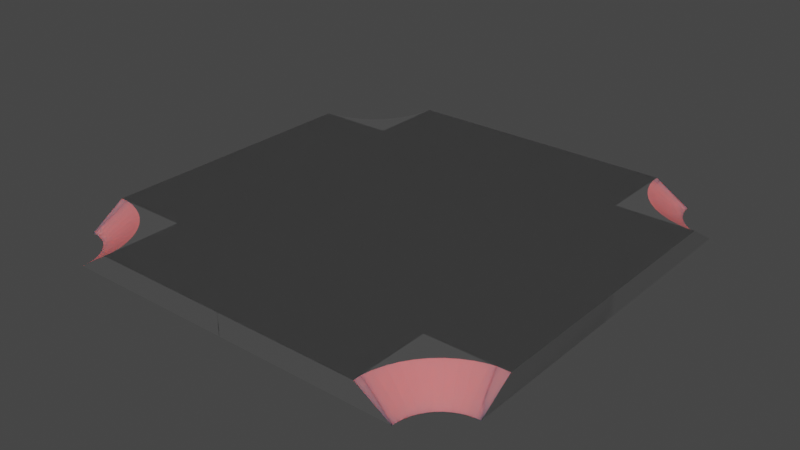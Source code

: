 # Source: untitled.blend  (saved by Blender 2.92.15; exported with 4.5.12 LTS)
import bpy
from mathutils import Matrix  # noqa: F401  (used for matrix-valued properties, if any)

bpy.ops.wm.read_factory_settings(use_empty=True)
scene = bpy.context.scene
scene.name = 'Scene'

# ---- collections
col_collection = bpy.data.collections.new('Collection'); scene.collection.children.link(col_collection)

# ---- materials (node trees are filled in below, after node groups)
mat_material = bpy.data.materials.new('Material')
mat_material.alpha_threshold = 0.0
mat_material.use_transparent_shadow = False
mat_material.line_color = (0.0, 0.0, 0.0, 1.0)
mat_material_001 = bpy.data.materials.new('Material.001')
mat_material_001.use_transparent_shadow = False

# ---- material node trees
mat_material.use_nodes = True; mat_material.node_tree.nodes.clear()
_N = mat_material.node_tree.nodes; _L = mat_material.node_tree.links
n0 = _N.new('ShaderNodeOutputMaterial'); n0.name = 'Material Output'; n0.location = (300, 300)
n1 = _N.new('ShaderNodeBsdfPrincipled'); n1.name = 'Principled BSDF'; n1.location = (10, 300)
n1.distribution = 'GGX'
n1.subsurface_method = 'BURLEY'
n1.inputs[0].default_value = (0.08714, 0.08714, 0.08714, 1.0)
n1.inputs[2].default_value = 0.4
n1.inputs[3].default_value = 1.45
n1.inputs[27].default_value = (0.0, 0.0, 0.0, 1.0)
n1.inputs[28].default_value = 1.0
_L.new(n1.outputs[0], n0.inputs[0])
n0.is_active_output = True
mat_material_001.use_nodes = True; mat_material_001.node_tree.nodes.clear()
_N = mat_material_001.node_tree.nodes; _L = mat_material_001.node_tree.links
n0 = _N.new('ShaderNodeBsdfPrincipled'); n0.name = 'Principled BSDF'; n0.location = (80, 300)
n0.distribution = 'GGX'
n0.subsurface_method = 'BURLEY'
n0.inputs[0].default_value = (0.8, 0.172, 0.179, 1.0)
n0.inputs[3].default_value = 1.45
n0.inputs[8].default_value = 1.0
n0.inputs[10].default_value = 0.215
n0.inputs[27].default_value = (0.0, 0.0, 0.0, 1.0)
n0.inputs[28].default_value = 1.0
n1 = _N.new('ShaderNodeOutputMaterial'); n1.name = 'Material Output'; n1.location = (370, 300)
_L.new(n0.outputs[0], n1.inputs[0])
n1.is_active_output = True

# ---- world
world_world = bpy.data.worlds.new('World'); scene.world = world_world
world_world.use_nodes = True; world_world.node_tree.nodes.clear()
_N = world_world.node_tree.nodes; _L = world_world.node_tree.links
n0 = _N.new('ShaderNodeOutputWorld'); n0.name = 'World Output'; n0.location = (300, 300)
n1 = _N.new('ShaderNodeBackground'); n1.name = 'Background'; n1.location = (10, 300)
n1.inputs[0].default_value = (0.05088, 0.05088, 0.05088, 1.0)
_L.new(n1.outputs[0], n0.inputs[0])
n0.is_active_output = True
world_world.color = (0.05088, 0.05088, 0.05088)
world_world.use_sun_shadow = False
world_world.sun_shadow_jitter_overblur = 0.0

# ---- meshes
me_cube = bpy.data.meshes.new('Cube')
me_cube.from_pydata([(0.8, -1.0, -2.533e-08), (0.64, -1.0, 0.1), (-0.8, -1.0, -2.533e-08), (-0.64, -1.0, 0.1), (0.8017, -0.9739, -2.533e-08), (0.6399, -0.967, 0.1), (-0.7846, -0.7651, -2.533e-08), (-0.6228, -0.7719, 0.1), (0.8068, -0.9482, -2.533e-08), (0.6496, -0.9183, 0.1), (-0.7387, -0.5341, -2.533e-08), (-0.5814, -0.5641, 0.1), (0.8152, -0.9235, -2.533e-08), (0.6656, -0.8712, 0.1), (-0.663, -0.3112, -2.533e-08), (-0.5133, -0.3634, 0.1), (0.8268, -0.9, -2.533e-08), (0.6876, -0.8266, 0.1), (-0.5588, -0.1, -2.533e-08), (-0.4196, -0.1734, 0.1), (0.8413, -0.8782, -2.533e-08), (0.7152, -0.7853, 0.1), (-0.428, 0.09577, -2.533e-08), (-0.3019, 0.002843, 0.1), (0.8586, -0.8586, -2.533e-08), (0.7479, -0.7479, 0.1), (-0.2728, 0.2728, -2.533e-08), (-0.1622, 0.1622, 0.1), (0.8782, -0.8413, -2.533e-08), (0.7853, -0.7152, 0.1), (-0.09577, 0.428, -2.533e-08), (-0.002842, 0.3019, 0.1), (0.9, -0.8268, -2.533e-08), (0.8266, -0.6876, 0.1), (0.1, 0.5588, -2.533e-08), (0.1734, 0.4196, 0.1), (0.9235, -0.8152, -2.533e-08), (0.8712, -0.6656, 0.1), (0.3112, 0.663, -2.533e-08), (0.3634, 0.5133, 0.1), (0.9482, -0.8068, -2.533e-08), (0.9183, -0.6496, 0.1), (0.5341, 0.7387, -2.533e-08), (0.5641, 0.5814, 0.1), (0.9739, -0.8017, -2.533e-08), (0.967, -0.6399, 0.1), (0.7651, 0.7846, -2.533e-08), (0.7719, 0.6228, 0.1), (1.0, -0.8, -2.533e-08), (1.0, -0.64, 0.1), (1.0, 0.8, -2.533e-08), (1.0, 0.64, 0.1)], [], [(1, 3, 2, 0), (3, 7, 6, 2), (7, 11, 10, 6), (1, 5, 7, 3), (2, 6, 4, 0), (0, 4, 5, 1), (11, 15, 14, 10), (5, 9, 11, 7), (6, 10, 8, 4), (4, 8, 9, 5), (14, 18, 16, 12), (9, 13, 15, 11), (10, 14, 12, 8), (8, 12, 13, 9), (19, 23, 22, 18), (12, 16, 17, 13), (15, 19, 18, 14), (13, 17, 19, 15), (21, 25, 27, 23), (17, 21, 23, 19), (18, 22, 20, 16), (16, 20, 21, 17), (26, 30, 28, 24), (22, 26, 24, 20), (20, 24, 25, 21), (23, 27, 26, 22), (31, 35, 34, 30), (24, 28, 29, 25), (27, 31, 30, 26), (25, 29, 31, 27), (34, 38, 36, 32), (29, 33, 35, 31), (30, 34, 32, 28), (28, 32, 33, 29), (36, 40, 41, 37), (32, 36, 37, 33), (35, 39, 38, 34), (33, 37, 39, 35), (43, 47, 46, 42), (39, 43, 42, 38), (37, 41, 43, 39), (38, 42, 40, 36), (46, 50, 48, 44), (41, 45, 47, 43), (42, 46, 44, 40), (40, 44, 45, 41), (51, 49, 48, 50), (44, 48, 49, 45), (47, 51, 50, 46), (45, 49, 51, 47)])
me_cube.polygons.foreach_set('material_index', [0, 1, 1, 0, 0, 1, 1, 0, 0, 1, 0, 0, 0, 1, 1, 1, 1, 0, 0, 0, 0, 1, 0, 0, 1, 1, 1, 1, 1, 0, 0, 0, 0, 1, 1, 1, 1, 0, 1, 1, 0, 0, 0, 0, 0, 1, 0, 1, 1, 0])
_uv = me_cube.uv_layers.new(name='UVMap')
_uv.uv.foreach_set('vector', [0.375, 0.5, 0.375, 0.25, 0.875, 0.5, 0.625, 0.5, 0.375, 0.25, 0.375, 0.25, 0.625, 0.25, 0.625, 0.25, 0.375, 0.25, 0.375, 0.25, 0.625, 0.25, 0.625, 0.25, 0.375, 0.5, 0.375, 0.5, 0.125, 0.5, 0.125, 0.5, 0.875, 0.5, 0.875, 0.5, 0.625, 0.5, 0.625, 0.5, 0.625, 0.5, 0.625, 0.5, 0.375, 0.5, 0.375, 0.5, 0.375, 0.25, 0.375, 0.25, 0.625, 0.25, 0.625, 0.25, 0.375, 0.5, 0.375, 0.5, 0.125, 0.5, 0.125, 0.5, 0.875, 0.5, 0.875, 0.5, 0.625, 0.5, 0.625, 0.5, 0.625, 0.5, 0.625, 0.5, 0.375, 0.5, 0.375, 0.5, 0.875, 0.5, 0.875, 0.5, 0.625, 0.5, 0.625, 0.5, 0.375, 0.5, 0.375, 0.5, 0.125, 0.5, 0.125, 0.5, 0.875, 0.5, 0.875, 0.5, 0.625, 0.5, 0.625, 0.5, 0.625, 0.5, 0.625, 0.5, 0.375, 0.5, 0.375, 0.5, 0.375, 0.25, 0.375, 0.25, 0.625, 0.25, 0.625, 0.25, 0.625, 0.5, 0.625, 0.5, 0.375, 0.5, 0.375, 0.5, 0.375, 0.25, 0.375, 0.25, 0.625, 0.25, 0.625, 0.25, 0.375, 0.5, 0.375, 0.5, 0.125, 0.5, 0.125, 0.5, 0.375, 0.5, 0.375, 0.5, 0.125, 0.5, 0.125, 0.5, 0.375, 0.5, 0.375, 0.5, 0.125, 0.5, 0.125, 0.5, 0.875, 0.5, 0.875, 0.5, 0.625, 0.5, 0.625, 0.5, 0.625, 0.5, 0.625, 0.5, 0.375, 0.5, 0.375, 0.5, 0.875, 0.5, 0.875, 0.5, 0.625, 0.5, 0.625, 0.5, 0.875, 0.5, 0.875, 0.5, 0.625, 0.5, 0.625, 0.5, 0.625, 0.5, 0.625, 0.5, 0.375, 0.5, 0.375, 0.5, 0.375, 0.25, 0.375, 0.25, 0.625, 0.25, 0.625, 0.25, 0.375, 0.25, 0.375, 0.25, 0.625, 0.25, 0.625, 0.25, 0.625, 0.5, 0.625, 0.5, 0.375, 0.5, 0.375, 0.5, 0.375, 0.25, 0.375, 0.25, 0.625, 0.25, 0.625, 0.25, 0.375, 0.5, 0.375, 0.5, 0.125, 0.5, 0.125, 0.5, 0.875, 0.5, 0.875, 0.5, 0.625, 0.5, 0.625, 0.5, 0.375, 0.5, 0.375, 0.5, 0.125, 0.5, 0.125, 0.5, 0.875, 0.5, 0.875, 0.5, 0.625, 0.5, 0.625, 0.5, 0.625, 0.5, 0.625, 0.5, 0.375, 0.5, 0.375, 0.5, 0.625, 0.5, 0.625, 0.5, 0.375, 0.5, 0.375, 0.5, 0.625, 0.5, 0.625, 0.5, 0.375, 0.5, 0.375, 0.5, 0.375, 0.25, 0.375, 0.25, 0.625, 0.25, 0.625, 0.25, 0.375, 0.5, 0.375, 0.5, 0.125, 0.5, 0.125, 0.5, 0.375, 0.25, 0.375, 0.25, 0.625, 0.25, 0.625, 0.25, 0.375, 0.25, 0.375, 0.25, 0.625, 0.25, 0.625, 0.25, 0.375, 0.5, 0.375, 0.5, 0.125, 0.5, 0.125, 0.5, 0.875, 0.5, 0.875, 0.5, 0.625, 0.5, 0.625, 0.5, 0.875, 0.5, 0.875, 0.5, 0.625, 0.5, 0.625, 0.5, 0.375, 0.5, 0.375, 0.5, 0.125, 0.5, 0.125, 0.5, 0.875, 0.5, 0.875, 0.5, 0.625, 0.5, 0.625, 0.5, 0.625, 0.5, 0.625, 0.5, 0.375, 0.5, 0.375, 0.5, 0.375, 0.25, 0.375, 0.5, 0.625, 0.5, 0.625, 0.25, 0.625, 0.5, 0.625, 0.5, 0.375, 0.5, 0.375, 0.5, 0.375, 0.25, 0.375, 0.25, 0.625, 0.25, 0.625, 0.25, 0.375, 0.5, 0.375, 0.5, 0.125, 0.5, 0.125, 0.5])
me_cube.materials.append(mat_material)
me_cube.materials.append(mat_material_001)
me_cube.use_remesh_preserve_volume = False
me_cube.use_remesh_preserve_attributes = False
me_cube.use_mirror_vertex_groups = False
me_cube.update()
me_cube_001 = bpy.data.meshes.new('Cube.001')
me_cube_001.from_pydata([(0.8, -1.0, -2.533e-08), (0.64, -1.0, 0.1), (-0.8, -1.0, -2.533e-08), (-0.64, -1.0, 0.1), (-0.8, 1.0, -2.533e-08), (0.8, 1.0, -2.533e-08), (-0.64, 1.0, 0.1), (0.64, 1.0, 0.1)], [], [(1, 3, 2, 0), (2, 3, 6, 4), (1, 0, 5, 7), (0, 2, 4, 5), (3, 1, 7, 6), (7, 5, 4, 6)])
me_cube_001.polygons.foreach_set('material_index', [0, 1, 1, 0, 0, 0])
_uv = me_cube_001.uv_layers.new(name='UVMap')
_uv.uv.foreach_set('vector', [0.375, 0.5, 0.375, 0.25, 0.875, 0.5, 0.625, 0.5, 6.258e-07, 0.0, 0.09434, 5.96e-08, 0.09434, 1.0, 0.0, 1.0, 0.09434, 0.0, 0.1887, 5.96e-08, 0.1887, 1.0, 0.09434, 1.0, 0.625, 0.5, 0.875, 0.5, 0.875, 0.5, 0.625, 0.5, 0.375, 0.25, 0.375, 0.5, 0.375, 0.5, 0.375, 0.25, 0.375, 0.5, 0.625, 0.5, 0.875, 0.5, 0.375, 0.25])
me_cube_001.materials.append(mat_material)
me_cube_001.materials.append(mat_material_001)
me_cube_001.use_remesh_preserve_volume = False
me_cube_001.use_remesh_preserve_attributes = False
me_cube_001.use_mirror_vertex_groups = False
me_cube_001.update()
me_cube_002 = bpy.data.meshes.new('Cube.002')
me_cube_002.from_pydata([(-1.0, -0.8, -2.533e-08), (-1.0, -0.6394, 0.1), (-1.0, 0.8, -2.533e-08), (-1.0, 0.6406, 0.1), (1.0, 0.8, -2.533e-08), (1.0, -0.8, -2.533e-08), (1.0, 0.6356, 0.1), (1.0, -0.6444, 0.1), (0.8, -1.0, -2.533e-08), (0.64, -1.0, 0.1), (-0.8, -1.0, -2.533e-08), (-0.64, -1.0, 0.1), (-0.8, 1.0, -2.533e-08), (0.8, 1.0, -2.533e-08), (-0.64, 1.0, 0.1), (0.64, 1.0, 0.1), (0.8, 0.8, -2.533e-08), (-0.8, 0.8, -2.533e-08), (-0.64, 0.6406, 0.1), (0.64, 0.6356, 0.1), (-0.64, -0.6394, 0.1), (0.64, -0.6444, 0.1), (-0.8, -0.8, -2.533e-08), (0.8, -0.8, -2.533e-08), (-0.8, 0.64, -2.533e-08), (-0.64, -0.4039, 0.1), (0.64, 0.4301, 0.1), (0.8, -0.64, -2.533e-08)], [], [(1, 3, 2, 0), (16, 19, 6, 4), (3, 18, 17, 2), (21, 23, 5, 7), (0, 22, 20, 1), (27, 16, 4, 5, 23), (24, 22, 0, 2, 17), (24, 27, 23, 22), (27, 24, 17, 16), (6, 19, 26, 21, 7), (1, 20, 25, 18, 3), (18, 25, 26, 19), (26, 25, 20, 21), (5, 4, 6, 7), (9, 11, 10, 8), (17, 18, 14, 12), (11, 20, 22, 10), (19, 16, 13, 15), (8, 23, 21, 9), (16, 17, 12, 13), (22, 23, 8, 10), (18, 19, 15, 14), (21, 20, 11, 9), (13, 12, 14, 15)])
me_cube_002.polygons.foreach_set('material_index', [0, 1, 1, 1, 1, 0, 0, 0, 0, 0, 0, 0, 0, 0, 0, 1, 1, 1, 1, 0, 0, 0, 0, 0])
_uv = me_cube_002.uv_layers.new(name='UVMap')
_uv.uv.foreach_set('vector', [0.375, 0.5, 0.375, 0.25, 0.875, 0.5, 0.625, 0.5, 0.875, 0.5, 0.375, 0.25, 0.375, 0.25, 0.875, 0.5, 0.375, 0.25, 0.375, 0.25, 0.875, 0.5, 0.875, 0.5, 0.375, 0.5, 0.625, 0.5, 0.625, 0.5, 0.375, 0.5, 0.625, 0.5, 0.625, 0.5, 0.375, 0.5, 0.375, 0.5, 0.65, 0.5, 0.875, 0.5, 0.875, 0.5, 0.625, 0.5, 0.625, 0.5, 0.85, 0.5, 0.625, 0.5, 0.625, 0.5, 0.875, 0.5, 0.875, 0.5, 0.85, 0.5, 0.65, 0.5, 0.625, 0.5, 0.625, 0.5, 0.65, 0.5, 0.85, 0.5, 0.875, 0.5, 0.875, 0.5, 0.375, 0.25, 0.375, 0.25, 0.375, 0.275, 0.375, 0.5, 0.375, 0.5, 0.375, 0.5, 0.375, 0.5, 0.375, 0.475, 0.375, 0.25, 0.375, 0.25, 0.375, 0.25, 0.375, 0.475, 0.375, 0.275, 0.375, 0.25, 0.375, 0.275, 0.375, 0.475, 0.375, 0.5, 0.375, 0.5, 0.625, 0.5, 0.875, 0.5, 0.375, 0.25, 0.375, 0.5, 0.375, 0.5, 0.375, 0.25, 0.875, 0.5, 0.625, 0.5, 0.875, 0.5, 0.375, 0.25, 0.375, 0.25, 0.875, 0.5, 0.375, 0.25, 0.375, 0.25, 0.875, 0.5, 0.875, 0.5, 0.375, 0.5, 0.625, 0.5, 0.625, 0.5, 0.375, 0.5, 0.625, 0.5, 0.625, 0.5, 0.375, 0.5, 0.375, 0.5, 0.625, 0.5, 0.875, 0.5, 0.875, 0.5, 0.625, 0.5, 0.875, 0.5, 0.625, 0.5, 0.625, 0.5, 0.875, 0.5, 0.375, 0.25, 0.375, 0.5, 0.375, 0.5, 0.375, 0.25, 0.375, 0.5, 0.375, 0.25, 0.375, 0.25, 0.375, 0.5, 0.625, 0.5, 0.875, 0.5, 0.375, 0.25, 0.375, 0.5])
me_cube_002.materials.append(mat_material)
me_cube_002.materials.append(mat_material_001)
me_cube_002.use_remesh_preserve_volume = False
me_cube_002.use_remesh_preserve_attributes = False
me_cube_002.use_mirror_vertex_groups = False
me_cube_002.update()
me_cube_003 = bpy.data.meshes.new('Cube.003')
me_cube_003.from_pydata([(-0.8, 1.0, -2.533e-08), (-0.64, 1.0, 0.1), (0.8, 1.0, -2.533e-08), (0.64, 1.0, 0.1), (-0.8017, 0.9739, -2.533e-08), (-0.6468, 0.9567, 0.1), (0.7846, 0.7651, -2.533e-08), (0.6104, 0.7533, 0.1), (-0.8068, 0.9482, -2.533e-08), (-0.656, 0.9105, 0.1), (0.7387, 0.5341, -2.533e-08), (0.57, 0.5501, 0.1), (-0.8152, 0.9235, -2.533e-08), (-0.6711, 0.8659, 0.1), (0.663, 0.3112, -2.533e-08), (0.5034, 0.3539, 0.1), (-0.8268, 0.9, -2.533e-08), (-0.6919, 0.8237, 0.1), (0.5588, 0.1, -2.533e-08), (0.4118, 0.168, 0.1), (-0.8413, 0.8782, -2.533e-08), (-0.7181, 0.7845, 0.1), (0.428, -0.09577, -2.533e-08), (0.2967, -0.004257, 0.1), (-0.8586, 0.8586, -2.533e-08), (-0.7491, 0.7491, 0.1), (0.2728, -0.2728, -2.533e-08), (0.16, -0.16, 0.1), (-0.8782, 0.8413, -2.533e-08), (-0.7845, 0.7181, 0.1), (0.09577, -0.428, -2.533e-08), (0.004256, -0.2967, 0.1), (-0.9, 0.8268, -2.533e-08), (-0.8237, 0.6919, 0.1), (-0.1, -0.5588, -2.533e-08), (-0.168, -0.4118, 0.1), (-0.9235, 0.8152, -2.533e-08), (-0.8659, 0.6711, 0.1), (-0.3112, -0.663, -2.533e-08), (-0.3539, -0.5034, 0.1), (-0.9482, 0.8068, -2.533e-08), (-0.9105, 0.656, 0.1), (-0.5341, -0.7387, -2.533e-08), (-0.5501, -0.57, 0.1), (-0.9739, 0.8017, -2.533e-08), (-0.9567, 0.6468, 0.1), (-0.7651, -0.7846, -2.533e-08), (-0.7533, -0.6104, 0.1), (-1.0, 0.8, -2.533e-08), (-1.0, 0.64, 0.1), (-1.0, -0.8, -2.533e-08), (-1.0, -0.64, 0.1)], [], [(1, 3, 2, 0), (3, 7, 6, 2), (7, 11, 10, 6), (1, 5, 7, 3), (2, 6, 4, 0), (0, 4, 5, 1), (11, 15, 14, 10), (5, 9, 11, 7), (6, 10, 8, 4), (4, 8, 9, 5), (14, 18, 16, 12), (9, 13, 15, 11), (10, 14, 12, 8), (8, 12, 13, 9), (19, 23, 22, 18), (12, 16, 17, 13), (15, 19, 18, 14), (13, 17, 19, 15), (21, 25, 27, 23), (17, 21, 23, 19), (18, 22, 20, 16), (16, 20, 21, 17), (26, 30, 28, 24), (22, 26, 24, 20), (20, 24, 25, 21), (23, 27, 26, 22), (31, 35, 34, 30), (24, 28, 29, 25), (27, 31, 30, 26), (25, 29, 31, 27), (34, 38, 36, 32), (29, 33, 35, 31), (30, 34, 32, 28), (28, 32, 33, 29), (36, 40, 41, 37), (32, 36, 37, 33), (35, 39, 38, 34), (33, 37, 39, 35), (43, 47, 46, 42), (39, 43, 42, 38), (37, 41, 43, 39), (38, 42, 40, 36), (46, 50, 48, 44), (41, 45, 47, 43), (42, 46, 44, 40), (40, 44, 45, 41), (51, 49, 48, 50), (44, 48, 49, 45), (47, 51, 50, 46), (45, 49, 51, 47)])
me_cube_003.polygons.foreach_set('material_index', [0, 1, 1, 0, 0, 1, 1, 0, 0, 1, 0, 0, 0, 1, 1, 1, 1, 0, 0, 0, 0, 1, 0, 0, 1, 1, 1, 1, 1, 0, 0, 0, 0, 1, 1, 1, 1, 0, 1, 1, 0, 0, 0, 0, 0, 1, 0, 1, 1, 0])
_uv = me_cube_003.uv_layers.new(name='UVMap')
_uv.uv.foreach_set('vector', [0.375, 0.5, 0.375, 0.25, 0.875, 0.5, 0.625, 0.5, 0.375, 0.25, 0.375, 0.25, 0.625, 0.25, 0.625, 0.25, 0.375, 0.25, 0.375, 0.25, 0.625, 0.25, 0.625, 0.25, 0.375, 0.5, 0.375, 0.5, 0.125, 0.5, 0.125, 0.5, 0.875, 0.5, 0.875, 0.5, 0.625, 0.5, 0.625, 0.5, 0.625, 0.5, 0.625, 0.5, 0.375, 0.5, 0.375, 0.5, 0.375, 0.25, 0.375, 0.25, 0.625, 0.25, 0.625, 0.25, 0.375, 0.5, 0.375, 0.5, 0.125, 0.5, 0.125, 0.5, 0.875, 0.5, 0.875, 0.5, 0.625, 0.5, 0.625, 0.5, 0.625, 0.5, 0.625, 0.5, 0.375, 0.5, 0.375, 0.5, 0.875, 0.5, 0.875, 0.5, 0.625, 0.5, 0.625, 0.5, 0.375, 0.5, 0.375, 0.5, 0.125, 0.5, 0.125, 0.5, 0.875, 0.5, 0.875, 0.5, 0.625, 0.5, 0.625, 0.5, 0.625, 0.5, 0.625, 0.5, 0.375, 0.5, 0.375, 0.5, 0.375, 0.25, 0.375, 0.25, 0.625, 0.25, 0.625, 0.25, 0.625, 0.5, 0.625, 0.5, 0.375, 0.5, 0.375, 0.5, 0.375, 0.25, 0.375, 0.25, 0.625, 0.25, 0.625, 0.25, 0.375, 0.5, 0.375, 0.5, 0.125, 0.5, 0.125, 0.5, 0.375, 0.5, 0.375, 0.5, 0.125, 0.5, 0.125, 0.5, 0.375, 0.5, 0.375, 0.5, 0.125, 0.5, 0.125, 0.5, 0.875, 0.5, 0.875, 0.5, 0.625, 0.5, 0.625, 0.5, 0.625, 0.5, 0.625, 0.5, 0.375, 0.5, 0.375, 0.5, 0.875, 0.5, 0.875, 0.5, 0.625, 0.5, 0.625, 0.5, 0.875, 0.5, 0.875, 0.5, 0.625, 0.5, 0.625, 0.5, 0.625, 0.5, 0.625, 0.5, 0.375, 0.5, 0.375, 0.5, 0.375, 0.25, 0.375, 0.25, 0.625, 0.25, 0.625, 0.25, 0.375, 0.25, 0.375, 0.25, 0.625, 0.25, 0.625, 0.25, 0.625, 0.5, 0.625, 0.5, 0.375, 0.5, 0.375, 0.5, 0.375, 0.25, 0.375, 0.25, 0.625, 0.25, 0.625, 0.25, 0.375, 0.5, 0.375, 0.5, 0.125, 0.5, 0.125, 0.5, 0.875, 0.5, 0.875, 0.5, 0.625, 0.5, 0.625, 0.5, 0.375, 0.5, 0.375, 0.5, 0.125, 0.5, 0.125, 0.5, 0.875, 0.5, 0.875, 0.5, 0.625, 0.5, 0.625, 0.5, 0.625, 0.5, 0.625, 0.5, 0.375, 0.5, 0.375, 0.5, 0.625, 0.5, 0.625, 0.5, 0.375, 0.5, 0.375, 0.5, 0.625, 0.5, 0.625, 0.5, 0.375, 0.5, 0.375, 0.5, 0.375, 0.25, 0.375, 0.25, 0.625, 0.25, 0.625, 0.25, 0.375, 0.5, 0.375, 0.5, 0.125, 0.5, 0.125, 0.5, 0.375, 0.25, 0.375, 0.25, 0.625, 0.25, 0.625, 0.25, 0.375, 0.25, 0.375, 0.25, 0.625, 0.25, 0.625, 0.25, 0.375, 0.5, 0.375, 0.5, 0.125, 0.5, 0.125, 0.5, 0.875, 0.5, 0.875, 0.5, 0.625, 0.5, 0.625, 0.5, 0.875, 0.5, 0.875, 0.5, 0.625, 0.5, 0.625, 0.5, 0.375, 0.5, 0.375, 0.5, 0.125, 0.5, 0.125, 0.5, 0.875, 0.5, 0.875, 0.5, 0.625, 0.5, 0.625, 0.5, 0.625, 0.5, 0.625, 0.5, 0.375, 0.5, 0.375, 0.5, 0.375, 0.25, 0.375, 0.5, 0.625, 0.5, 0.625, 0.25, 0.625, 0.5, 0.625, 0.5, 0.375, 0.5, 0.375, 0.5, 0.375, 0.25, 0.375, 0.25, 0.625, 0.25, 0.625, 0.25, 0.375, 0.5, 0.375, 0.5, 0.125, 0.5, 0.125, 0.5])
me_cube_003.materials.append(mat_material)
me_cube_003.materials.append(mat_material_001)
me_cube_003.use_remesh_preserve_volume = False
me_cube_003.use_remesh_preserve_attributes = False
me_cube_003.use_mirror_vertex_groups = False
me_cube_003.update()
me_cube_004 = bpy.data.meshes.new('Cube.004')
me_cube_004.from_pydata([(1.0, 0.8, -2.533e-08), (1.0, 0.64, 0.1), (1.0, -0.8, -2.533e-08), (1.0, -0.64, 0.1), (0.9739, 0.8017, -2.533e-08), (0.967, 0.6399, 0.1), (0.7651, -0.7846, -2.533e-08), (0.7719, -0.6228, 0.1), (0.9482, 0.8068, -2.533e-08), (0.9183, 0.6496, 0.1), (0.5341, -0.7387, -2.533e-08), (0.5641, -0.5814, 0.1), (0.9235, 0.8152, -2.533e-08), (0.8712, 0.6656, 0.1), (0.3112, -0.663, -2.533e-08), (0.3634, -0.5133, 0.1), (0.9, 0.8268, -2.533e-08), (0.8266, 0.6876, 0.1), (0.1, -0.5588, -2.533e-08), (0.1734, -0.4196, 0.1), (0.8782, 0.8413, -2.533e-08), (0.7853, 0.7152, 0.1), (-0.09577, -0.428, -2.533e-08), (-0.002843, -0.3019, 0.1), (0.8586, 0.8586, -2.533e-08), (0.7479, 0.7479, 0.1), (-0.2728, -0.2728, -2.533e-08), (-0.1622, -0.1622, 0.1), (0.8413, 0.8782, -2.533e-08), (0.7152, 0.7853, 0.1), (-0.428, -0.09577, -2.533e-08), (-0.3019, -0.002842, 0.1), (0.8268, 0.9, -2.533e-08), (0.6876, 0.8266, 0.1), (-0.5588, 0.1, -2.533e-08), (-0.4196, 0.1734, 0.1), (0.8152, 0.9235, -2.533e-08), (0.6656, 0.8712, 0.1), (-0.663, 0.3112, -2.533e-08), (-0.5133, 0.3634, 0.1), (0.8068, 0.9482, -2.533e-08), (0.6496, 0.9183, 0.1), (-0.7387, 0.5341, -2.533e-08), (-0.5814, 0.5641, 0.1), (0.8017, 0.9739, -2.533e-08), (0.6399, 0.967, 0.1), (-0.7846, 0.7651, -2.533e-08), (-0.6228, 0.7719, 0.1), (0.8, 1.0, -2.533e-08), (0.64, 1.0, 0.1), (-0.8, 1.0, -2.533e-08), (-0.64, 1.0, 0.1)], [], [(1, 3, 2, 0), (3, 7, 6, 2), (7, 11, 10, 6), (1, 5, 7, 3), (2, 6, 4, 0), (0, 4, 5, 1), (11, 15, 14, 10), (5, 9, 11, 7), (6, 10, 8, 4), (4, 8, 9, 5), (14, 18, 16, 12), (9, 13, 15, 11), (10, 14, 12, 8), (8, 12, 13, 9), (19, 23, 22, 18), (12, 16, 17, 13), (15, 19, 18, 14), (13, 17, 19, 15), (21, 25, 27, 23), (17, 21, 23, 19), (18, 22, 20, 16), (16, 20, 21, 17), (26, 30, 28, 24), (22, 26, 24, 20), (20, 24, 25, 21), (23, 27, 26, 22), (31, 35, 34, 30), (24, 28, 29, 25), (27, 31, 30, 26), (25, 29, 31, 27), (34, 38, 36, 32), (29, 33, 35, 31), (30, 34, 32, 28), (28, 32, 33, 29), (36, 40, 41, 37), (32, 36, 37, 33), (35, 39, 38, 34), (33, 37, 39, 35), (43, 47, 46, 42), (39, 43, 42, 38), (37, 41, 43, 39), (38, 42, 40, 36), (46, 50, 48, 44), (41, 45, 47, 43), (42, 46, 44, 40), (40, 44, 45, 41), (51, 49, 48, 50), (44, 48, 49, 45), (47, 51, 50, 46), (45, 49, 51, 47)])
me_cube_004.polygons.foreach_set('material_index', [0, 1, 1, 0, 0, 1, 1, 0, 0, 1, 0, 0, 0, 1, 1, 1, 1, 0, 0, 0, 0, 1, 0, 0, 1, 1, 1, 1, 1, 0, 0, 0, 0, 1, 1, 1, 1, 0, 1, 1, 0, 0, 0, 0, 0, 1, 0, 1, 1, 0])
_uv = me_cube_004.uv_layers.new(name='UVMap')
_uv.uv.foreach_set('vector', [0.8, 0.5278, 0.08889, 0.5278, 5.96e-08, 0.4722, 0.8889, 0.4722, 1.0, 0.08889, 0.8733, 0.09845, 0.8695, 0.008555, 1.0, 5.96e-08, 0.8733, 0.09845, 0.7578, 0.1214, 0.7412, 0.03407, 0.8695, 0.008555, 1.0, 0.8, 0.9817, 0.7999, 0.8733, 0.09845, 1.0, 0.08889, 1.0, 5.96e-08, 0.8695, 0.008555, 0.9855, 0.8898, 1.0, 0.8889, 1.0, 0.8889, 0.9855, 0.8898, 0.9817, 0.7999, 1.0, 0.8, 0.7578, 0.1214, 0.6463, 0.1593, 0.6173, 0.07612, 0.7412, 0.03407, 0.9817, 0.7999, 0.9546, 0.8053, 0.7578, 0.1214, 0.8733, 0.09845, 0.8695, 0.008555, 0.7412, 0.03407, 0.9712, 0.8927, 0.9855, 0.8898, 0.9855, 0.8898, 0.9712, 0.8927, 0.9546, 0.8053, 0.9817, 0.7999, 0.6173, 0.07612, 0.5, 0.134, 0.9444, 0.9038, 0.9575, 0.8973, 0.9546, 0.8053, 0.9285, 0.8142, 0.6463, 0.1593, 0.7578, 0.1214, 0.7412, 0.03407, 0.6173, 0.07612, 0.9575, 0.8973, 0.9712, 0.8927, 0.9712, 0.8927, 0.9575, 0.8973, 0.9285, 0.8142, 0.9546, 0.8053, 0.5408, 0.2113, 0.4429, 0.2767, 0.3912, 0.2066, 0.5, 0.134, 0.9575, 0.8973, 0.9444, 0.9038, 0.9037, 0.8264, 0.9285, 0.8142, 0.6463, 0.1593, 0.5408, 0.2113, 0.5, 0.134, 0.6173, 0.07612, 0.9285, 0.8142, 0.9037, 0.8264, 0.5408, 0.2113, 0.6463, 0.1593, 0.8807, 0.8418, 0.86, 0.86, 0.3544, 0.3544, 0.4429, 0.2767, 0.9037, 0.8264, 0.8807, 0.8418, 0.4429, 0.2767, 0.5408, 0.2113, 0.5, 0.134, 0.3912, 0.2066, 0.9324, 0.9118, 0.9444, 0.9038, 0.9444, 0.9038, 0.9324, 0.9118, 0.8807, 0.8418, 0.9037, 0.8264, 0.2929, 0.2929, 0.2066, 0.3912, 0.9118, 0.9324, 0.9214, 0.9214, 0.3912, 0.2066, 0.2929, 0.2929, 0.9214, 0.9214, 0.9324, 0.9118, 0.9324, 0.9118, 0.9214, 0.9214, 0.86, 0.86, 0.8807, 0.8418, 0.4429, 0.2767, 0.3544, 0.3544, 0.2929, 0.2929, 0.3912, 0.2066, 0.2767, 0.4429, 0.2113, 0.5408, 0.134, 0.5, 0.2066, 0.3912, 0.9214, 0.9214, 0.9118, 0.9324, 0.8418, 0.8807, 0.86, 0.86, 0.3544, 0.3544, 0.2767, 0.4429, 0.2066, 0.3912, 0.2929, 0.2929, 0.86, 0.86, 0.8418, 0.8807, 0.2767, 0.4429, 0.3544, 0.3544, 0.134, 0.5, 0.07612, 0.6173, 0.8973, 0.9575, 0.9038, 0.9444, 0.8418, 0.8807, 0.8264, 0.9037, 0.2113, 0.5408, 0.2767, 0.4429, 0.2066, 0.3912, 0.134, 0.5, 0.9038, 0.9444, 0.9118, 0.9324, 0.9118, 0.9324, 0.9038, 0.9444, 0.8264, 0.9037, 0.8418, 0.8807, 0.8973, 0.9575, 0.8927, 0.9712, 0.8053, 0.9546, 0.8142, 0.9285, 0.9038, 0.9444, 0.8973, 0.9575, 0.8142, 0.9285, 0.8264, 0.9037, 0.2113, 0.5408, 0.1593, 0.6463, 0.07612, 0.6173, 0.134, 0.5, 0.8264, 0.9037, 0.8142, 0.9285, 0.1593, 0.6463, 0.2113, 0.5408, 0.1214, 0.7578, 0.09845, 0.8733, 0.008555, 0.8695, 0.03407, 0.7412, 0.1593, 0.6463, 0.1214, 0.7578, 0.03407, 0.7412, 0.07612, 0.6173, 0.8142, 0.9285, 0.8053, 0.9546, 0.1214, 0.7578, 0.1593, 0.6463, 0.07612, 0.6173, 0.03407, 0.7412, 0.8927, 0.9712, 0.8973, 0.9575, 0.008555, 0.8695, 0.0, 1.0, 0.8889, 1.0, 0.8898, 0.9855, 0.8053, 0.9546, 0.7999, 0.9817, 0.09845, 0.8733, 0.1214, 0.7578, 0.03407, 0.7412, 0.008555, 0.8695, 0.8898, 0.9855, 0.8927, 0.9712, 0.8927, 0.9712, 0.8898, 0.9855, 0.7999, 0.9817, 0.8053, 0.9546, 0.08889, 0.5278, 0.8, 0.5278, 0.8889, 0.4722, 0.0, 0.4722, 0.8898, 0.9855, 0.8889, 1.0, 0.8, 1.0, 0.7999, 0.9817, 0.09845, 0.8733, 0.08889, 1.0, 0.0, 1.0, 0.008555, 0.8695, 0.7999, 0.9817, 0.8, 1.0, 0.08889, 1.0, 0.09845, 0.8733])
me_cube_004.materials.append(mat_material)
me_cube_004.materials.append(mat_material_001)
me_cube_004.use_remesh_preserve_volume = False
me_cube_004.use_remesh_preserve_attributes = False
me_cube_004.use_mirror_vertex_groups = False
me_cube_004.update()
me_cube_005 = bpy.data.meshes.new('Cube.005')
me_cube_005.from_pydata([(-1.0, -0.8, -2.533e-08), (-1.0, -0.64, 0.1), (-1.0, 0.8, -2.533e-08), (-1.0, 0.64, 0.1), (-0.9739, -0.8017, -2.533e-08), (-0.967, -0.6399, 0.1), (-0.7651, 0.7846, -2.533e-08), (-0.7719, 0.6228, 0.1), (-0.9482, -0.8068, -2.533e-08), (-0.9183, -0.6496, 0.1), (-0.5341, 0.7387, -2.533e-08), (-0.5641, 0.5814, 0.1), (-0.9235, -0.8152, -2.533e-08), (-0.8712, -0.6656, 0.1), (-0.3112, 0.663, -2.533e-08), (-0.3634, 0.5133, 0.1), (-0.9, -0.8268, -2.533e-08), (-0.8266, -0.6876, 0.1), (-0.1, 0.5588, -2.533e-08), (-0.1734, 0.4196, 0.1), (-0.8782, -0.8413, -2.533e-08), (-0.7853, -0.7152, 0.1), (0.09577, 0.428, -2.533e-08), (0.002843, 0.3019, 0.1), (-0.8586, -0.8586, -2.533e-08), (-0.7479, -0.7479, 0.1), (0.2728, 0.2728, -2.533e-08), (0.1622, 0.1622, 0.1), (-0.8413, -0.8782, -2.533e-08), (-0.7152, -0.7853, 0.1), (0.428, 0.09577, -2.533e-08), (0.3019, 0.002842, 0.1), (-0.8268, -0.9, -2.533e-08), (-0.6876, -0.8266, 0.1), (0.5588, -0.1, -2.533e-08), (0.4196, -0.1734, 0.1), (-0.8152, -0.9235, -2.533e-08), (-0.6656, -0.8712, 0.1), (0.663, -0.3112, -2.533e-08), (0.5133, -0.3634, 0.1), (-0.8068, -0.9482, -2.533e-08), (-0.6496, -0.9183, 0.1), (0.7387, -0.5341, -2.533e-08), (0.5814, -0.5641, 0.1), (-0.8017, -0.9739, -2.533e-08), (-0.6399, -0.967, 0.1), (0.7846, -0.7651, -2.533e-08), (0.6228, -0.7719, 0.1), (-0.8, -1.0, -2.533e-08), (-0.64, -1.0, 0.1), (0.8, -1.0, -2.533e-08), (0.64, -1.0, 0.1)], [], [(1, 3, 2, 0), (3, 7, 6, 2), (7, 11, 10, 6), (1, 5, 7, 3), (2, 6, 4, 0), (0, 4, 5, 1), (11, 15, 14, 10), (5, 9, 11, 7), (6, 10, 8, 4), (4, 8, 9, 5), (14, 18, 16, 12), (9, 13, 15, 11), (10, 14, 12, 8), (8, 12, 13, 9), (19, 23, 22, 18), (12, 16, 17, 13), (15, 19, 18, 14), (13, 17, 19, 15), (21, 25, 27, 23), (17, 21, 23, 19), (18, 22, 20, 16), (16, 20, 21, 17), (26, 30, 28, 24), (22, 26, 24, 20), (20, 24, 25, 21), (23, 27, 26, 22), (31, 35, 34, 30), (24, 28, 29, 25), (27, 31, 30, 26), (25, 29, 31, 27), (34, 38, 36, 32), (29, 33, 35, 31), (30, 34, 32, 28), (28, 32, 33, 29), (36, 40, 41, 37), (32, 36, 37, 33), (35, 39, 38, 34), (33, 37, 39, 35), (43, 47, 46, 42), (39, 43, 42, 38), (37, 41, 43, 39), (38, 42, 40, 36), (46, 50, 48, 44), (41, 45, 47, 43), (42, 46, 44, 40), (40, 44, 45, 41), (51, 49, 48, 50), (44, 48, 49, 45), (47, 51, 50, 46), (45, 49, 51, 47)])
me_cube_005.polygons.foreach_set('material_index', [0, 1, 1, 0, 0, 1, 1, 0, 0, 1, 0, 0, 0, 1, 1, 1, 1, 0, 0, 0, 0, 1, 0, 0, 1, 1, 1, 1, 1, 0, 0, 0, 0, 1, 1, 1, 1, 0, 1, 1, 0, 0, 0, 0, 0, 1, 0, 1, 1, 0])
_uv = me_cube_005.uv_layers.new(name='UVMap')
_uv.uv.foreach_set('vector', [0.375, 0.5, 0.375, 0.25, 0.875, 0.5, 0.625, 0.5, 0.375, 0.25, 0.375, 0.25, 0.625, 0.25, 0.625, 0.25, 0.375, 0.25, 0.375, 0.25, 0.625, 0.25, 0.625, 0.25, 0.375, 0.5, 0.375, 0.5, 0.125, 0.5, 0.125, 0.5, 0.875, 0.5, 0.875, 0.5, 0.625, 0.5, 0.625, 0.5, 0.625, 0.5, 0.625, 0.5, 0.375, 0.5, 0.375, 0.5, 0.375, 0.25, 0.375, 0.25, 0.625, 0.25, 0.625, 0.25, 0.375, 0.5, 0.375, 0.5, 0.125, 0.5, 0.125, 0.5, 0.875, 0.5, 0.875, 0.5, 0.625, 0.5, 0.625, 0.5, 0.625, 0.5, 0.625, 0.5, 0.375, 0.5, 0.375, 0.5, 0.875, 0.5, 0.875, 0.5, 0.625, 0.5, 0.625, 0.5, 0.375, 0.5, 0.375, 0.5, 0.125, 0.5, 0.125, 0.5, 0.875, 0.5, 0.875, 0.5, 0.625, 0.5, 0.625, 0.5, 0.625, 0.5, 0.625, 0.5, 0.375, 0.5, 0.375, 0.5, 0.375, 0.25, 0.375, 0.25, 0.625, 0.25, 0.625, 0.25, 0.625, 0.5, 0.625, 0.5, 0.375, 0.5, 0.375, 0.5, 0.375, 0.25, 0.375, 0.25, 0.625, 0.25, 0.625, 0.25, 0.375, 0.5, 0.375, 0.5, 0.125, 0.5, 0.125, 0.5, 0.375, 0.5, 0.375, 0.5, 0.125, 0.5, 0.125, 0.5, 0.375, 0.5, 0.375, 0.5, 0.125, 0.5, 0.125, 0.5, 0.875, 0.5, 0.875, 0.5, 0.625, 0.5, 0.625, 0.5, 0.625, 0.5, 0.625, 0.5, 0.375, 0.5, 0.375, 0.5, 0.875, 0.5, 0.875, 0.5, 0.625, 0.5, 0.625, 0.5, 0.875, 0.5, 0.875, 0.5, 0.625, 0.5, 0.625, 0.5, 0.625, 0.5, 0.625, 0.5, 0.375, 0.5, 0.375, 0.5, 0.375, 0.25, 0.375, 0.25, 0.625, 0.25, 0.625, 0.25, 0.375, 0.25, 0.375, 0.25, 0.625, 0.25, 0.625, 0.25, 0.625, 0.5, 0.625, 0.5, 0.375, 0.5, 0.375, 0.5, 0.375, 0.25, 0.375, 0.25, 0.625, 0.25, 0.625, 0.25, 0.375, 0.5, 0.375, 0.5, 0.125, 0.5, 0.125, 0.5, 0.875, 0.5, 0.875, 0.5, 0.625, 0.5, 0.625, 0.5, 0.375, 0.5, 0.375, 0.5, 0.125, 0.5, 0.125, 0.5, 0.875, 0.5, 0.875, 0.5, 0.625, 0.5, 0.625, 0.5, 0.625, 0.5, 0.625, 0.5, 0.375, 0.5, 0.375, 0.5, 0.625, 0.5, 0.625, 0.5, 0.375, 0.5, 0.375, 0.5, 0.625, 0.5, 0.625, 0.5, 0.375, 0.5, 0.375, 0.5, 0.375, 0.25, 0.375, 0.25, 0.625, 0.25, 0.625, 0.25, 0.375, 0.5, 0.375, 0.5, 0.125, 0.5, 0.125, 0.5, 0.375, 0.25, 0.375, 0.25, 0.625, 0.25, 0.625, 0.25, 0.375, 0.25, 0.375, 0.25, 0.625, 0.25, 0.625, 0.25, 0.375, 0.5, 0.375, 0.5, 0.125, 0.5, 0.125, 0.5, 0.875, 0.5, 0.875, 0.5, 0.625, 0.5, 0.625, 0.5, 0.875, 0.5, 0.875, 0.5, 0.625, 0.5, 0.625, 0.5, 0.375, 0.5, 0.375, 0.5, 0.125, 0.5, 0.125, 0.5, 0.875, 0.5, 0.875, 0.5, 0.625, 0.5, 0.625, 0.5, 0.625, 0.5, 0.625, 0.5, 0.375, 0.5, 0.375, 0.5, 0.375, 0.25, 0.375, 0.5, 0.625, 0.5, 0.625, 0.25, 0.625, 0.5, 0.625, 0.5, 0.375, 0.5, 0.375, 0.5, 0.375, 0.25, 0.375, 0.25, 0.625, 0.25, 0.625, 0.25, 0.375, 0.5, 0.375, 0.5, 0.125, 0.5, 0.125, 0.5])
me_cube_005.materials.append(mat_material)
me_cube_005.materials.append(mat_material_001)
me_cube_005.use_remesh_preserve_volume = False
me_cube_005.use_remesh_preserve_attributes = False
me_cube_005.use_mirror_vertex_groups = False
me_cube_005.update()
me_cube_006 = bpy.data.meshes.new('Cube.006')
me_cube_006.from_pydata([(-1.0, -0.8, -2.533e-08), (-1.0, -0.6401, 0.1), (-1.0, 0.8, -2.533e-08), (-1.0, 0.6399, 0.1), (1.0, 0.8, -2.533e-08), (1.0, -0.8, -2.533e-08), (1.0, 0.6399, 0.1), (1.0, -0.6401, 0.1)], [], [(1, 3, 2, 0), (2, 3, 6, 4), (1, 0, 5, 7), (0, 2, 4, 5), (3, 1, 7, 6), (7, 5, 4, 6)])
me_cube_006.polygons.foreach_set('material_index', [0, 1, 1, 0, 0, 0])
_uv = me_cube_006.uv_layers.new(name='UVMap')
_uv.uv.foreach_set('vector', [0.375, 0.5, 0.375, 0.25, 0.875, 0.5, 0.625, 0.5, 0.875, 0.5, 0.375, 0.25, 0.375, 0.25, 0.875, 0.5, 0.375, 0.5, 0.625, 0.5, 0.625, 0.5, 0.375, 0.5, 0.625, 0.5, 0.875, 0.5, 0.875, 0.5, 0.625, 0.5, 0.375, 0.25, 0.375, 0.5, 0.375, 0.5, 0.375, 0.25, 0.375, 0.5, 0.625, 0.5, 0.875, 0.5, 0.375, 0.25])
me_cube_006.materials.append(mat_material)
me_cube_006.materials.append(mat_material_001)
me_cube_006.use_remesh_preserve_volume = False
me_cube_006.use_remesh_preserve_attributes = False
me_cube_006.use_mirror_vertex_groups = False
me_cube_006.update()
me_cube_007 = bpy.data.meshes.new('Cube.007')
me_cube_007.from_pydata([(0.8, -0.6, -2.533e-08), (-0.8, -0.6, -2.533e-08), (-0.8, 1.0, -2.533e-08), (0.8, 1.0, -2.533e-08), (-0.64, 1.0, 0.1), (0.64, 1.0, 0.1), (-1.0, -0.8, -2.533e-08), (-1.0, -0.6401, 0.1), (-1.0, 0.8, -2.533e-08), (-1.0, 0.6399, 0.1), (1.0, 0.8, -2.533e-08), (1.0, -0.8, -2.533e-08), (1.0, 0.6399, 0.1), (1.0, -0.6401, 0.1), (-0.8, 0.8, -2.533e-08), (-0.64, 0.6399, 0.1), (0.64, 0.6399, 0.1), (0.8, 0.8, -2.533e-08)], [], [(5, 3, 2, 4), (7, 9, 8, 6), (7, 6, 11, 13), (13, 11, 10, 12), (15, 4, 2, 14), (17, 3, 5, 16), (2, 3, 17, 14), (17, 0, 1, 14), (16, 4, 15), (13, 12, 16), (15, 9, 7), (8, 9, 15, 14), (16, 12, 10, 17), (10, 11, 6, 8, 14, 1, 0, 17), (16, 5, 4), (7, 13, 16), (15, 7, 16)])
me_cube_007.polygons.foreach_set('material_index', [0, 0, 1, 0, 1, 1, 0, 0, 0, 0, 0, 1, 1, 0, 0, 0, 0])
_uv = me_cube_007.uv_layers.new(name='UVMap')
_uv.uv.foreach_set('vector', [0.375, 0.5, 0.625, 0.5, 0.875, 0.5, 0.375, 0.25, 0.375, 0.5, 0.375, 0.25, 0.875, 0.5, 0.625, 0.5, 0.375, 0.5, 0.625, 0.5, 0.625, 0.5, 0.375, 0.5, 0.375, 0.5, 0.625, 0.5, 0.875, 0.5, 0.375, 0.25, 0.09434, 0.7749, 0.09434, 1.0, 0.0, 1.0, 7.823e-08, 0.875, 0.1887, 0.875, 0.1887, 1.0, 0.09434, 1.0, 0.09434, 0.7749, 0.875, 0.5, 0.625, 0.5, 0.625, 0.5, 0.875, 0.5, 0.625, 0.5, 0.625, 0.5, 0.875, 0.5, 0.875, 0.5, 0.375, 0.5, 0.375, 0.25, 0.375, 0.25, 0.375, 0.5, 0.375, 0.25, 0.375, 0.5, 0.375, 0.25, 0.375, 0.25, 0.375, 0.5, 0.875, 0.5, 0.375, 0.25, 0.375, 0.25, 0.875, 0.5, 0.375, 0.25, 0.375, 0.25, 0.875, 0.5, 0.875, 0.5, 0.875, 0.5, 0.625, 0.5, 0.625, 0.5, 0.875, 0.5, 0.875, 0.5, 0.6562, 0.5, 0.6562, 0.5, 0.875, 0.5, 0.375, 0.5, 0.375, 0.5, 0.375, 0.25, 0.375, 0.5, 0.375, 0.5, 0.375, 0.5, 0.375, 0.25, 0.375, 0.5, 0.375, 0.5])
me_cube_007.materials.append(mat_material)
me_cube_007.materials.append(mat_material_001)
me_cube_007.use_remesh_preserve_volume = False
me_cube_007.use_remesh_preserve_attributes = False
me_cube_007.use_mirror_vertex_groups = False
me_cube_007.update()
me_cube_009 = bpy.data.meshes.new('Cube.009')
me_cube_009.from_pydata([(0.8, -0.6, -2.533e-08), (-0.8, -0.6, -2.533e-08), (-0.8, 1.0, -2.533e-08), (0.8, 1.0, -2.533e-08), (-0.64, 1.0, 0.1), (0.64, 1.0, 0.1), (-1.0, -0.8, -2.533e-08), (-1.0, -0.6401, 0.1), (-1.0, 0.8, -2.533e-08), (-1.0, 0.6399, 0.1), (1.0, 0.8, -2.533e-08), (1.0, -0.8, -2.533e-08), (1.0, 0.6399, 0.1), (1.0, -0.6401, 0.1), (-0.8, 0.8, -2.533e-08), (-0.64, 0.6399, 0.1), (0.64, 0.6399, 0.1), (0.8, 0.8, -2.533e-08)], [], [(5, 3, 2, 4), (7, 9, 8, 6), (7, 6, 11, 13), (13, 11, 10, 12), (15, 4, 2, 14), (17, 3, 5, 16), (2, 3, 17, 14), (17, 0, 1, 14), (16, 4, 15), (13, 12, 16), (15, 9, 7), (8, 9, 15, 14), (16, 12, 10, 17), (10, 11, 6, 8, 14, 1, 0, 17), (16, 5, 4), (7, 13, 16), (15, 7, 16)])
me_cube_009.polygons.foreach_set('material_index', [0, 0, 1, 0, 1, 1, 0, 0, 0, 0, 0, 1, 1, 0, 0, 0, 0])
_uv = me_cube_009.uv_layers.new(name='UVMap')
_uv.uv.foreach_set('vector', [0.375, 0.5, 0.625, 0.5, 0.875, 0.5, 0.375, 0.25, 0.375, 0.5, 0.375, 0.25, 0.875, 0.5, 0.625, 0.5, 0.375, 0.5, 0.625, 0.5, 0.625, 0.5, 0.375, 0.5, 0.375, 0.5, 0.625, 0.5, 0.875, 0.5, 0.375, 0.25, 0.09434, 0.7749, 0.09434, 1.0, 0.0, 1.0, 7.823e-08, 0.875, 0.1887, 0.875, 0.1887, 1.0, 0.09434, 1.0, 0.09434, 0.7749, 0.875, 0.5, 0.625, 0.5, 0.625, 0.5, 0.875, 0.5, 0.625, 0.5, 0.625, 0.5, 0.875, 0.5, 0.875, 0.5, 0.375, 0.5, 0.375, 0.25, 0.375, 0.25, 0.375, 0.5, 0.375, 0.25, 0.375, 0.5, 0.375, 0.25, 0.375, 0.25, 0.375, 0.5, 0.875, 0.5, 0.375, 0.25, 0.375, 0.25, 0.875, 0.5, 0.375, 0.25, 0.375, 0.25, 0.875, 0.5, 0.875, 0.5, 0.875, 0.5, 0.625, 0.5, 0.625, 0.5, 0.875, 0.5, 0.875, 0.5, 0.6562, 0.5, 0.6562, 0.5, 0.875, 0.5, 0.375, 0.5, 0.375, 0.5, 0.375, 0.25, 0.375, 0.5, 0.375, 0.5, 0.375, 0.5, 0.375, 0.25, 0.375, 0.5, 0.375, 0.5])
me_cube_009.materials.append(mat_material)
me_cube_009.materials.append(mat_material_001)
me_cube_009.use_remesh_preserve_volume = False
me_cube_009.use_remesh_preserve_attributes = False
me_cube_009.use_mirror_vertex_groups = False
me_cube_009.update()
me_cube_010 = bpy.data.meshes.new('Cube.010')
me_cube_010.from_pydata([(0.8, -0.6, -2.533e-08), (-0.8, -0.6, -2.533e-08), (-0.8, 1.0, -2.533e-08), (0.8, 1.0, -2.533e-08), (-0.64, 1.0, 0.1), (0.64, 1.0, 0.1), (-1.0, -0.8, -2.533e-08), (-1.0, -0.6401, 0.1), (-1.0, 0.8, -2.533e-08), (-1.0, 0.6399, 0.1), (1.0, 0.8, -2.533e-08), (1.0, -0.8, -2.533e-08), (1.0, 0.6399, 0.1), (1.0, -0.6401, 0.1), (-0.8, 0.8, -2.533e-08), (-0.64, 0.6399, 0.1), (0.64, 0.6399, 0.1), (0.8, 0.8, -2.533e-08)], [], [(5, 3, 2, 4), (7, 9, 8, 6), (7, 6, 11, 13), (13, 11, 10, 12), (15, 4, 2, 14), (17, 3, 5, 16), (2, 3, 17, 14), (17, 0, 1, 14), (16, 4, 15), (13, 12, 16), (15, 9, 7), (8, 9, 15, 14), (16, 12, 10, 17), (10, 11, 6, 8, 14, 1, 0, 17), (16, 5, 4), (7, 13, 16), (15, 7, 16)])
me_cube_010.polygons.foreach_set('material_index', [0, 0, 1, 0, 1, 1, 0, 0, 0, 0, 0, 1, 1, 0, 0, 0, 0])
_uv = me_cube_010.uv_layers.new(name='UVMap')
_uv.uv.foreach_set('vector', [0.375, 0.5, 0.625, 0.5, 0.875, 0.5, 0.375, 0.25, 0.375, 0.5, 0.375, 0.25, 0.875, 0.5, 0.625, 0.5, 0.375, 0.5, 0.625, 0.5, 0.625, 0.5, 0.375, 0.5, 0.375, 0.5, 0.625, 0.5, 0.875, 0.5, 0.375, 0.25, 0.09434, 0.7749, 0.09434, 1.0, 0.0, 1.0, 7.823e-08, 0.875, 0.1887, 0.875, 0.1887, 1.0, 0.09434, 1.0, 0.09434, 0.7749, 0.875, 0.5, 0.625, 0.5, 0.625, 0.5, 0.875, 0.5, 0.625, 0.5, 0.625, 0.5, 0.875, 0.5, 0.875, 0.5, 0.375, 0.5, 0.375, 0.25, 0.375, 0.25, 0.375, 0.5, 0.375, 0.25, 0.375, 0.5, 0.375, 0.25, 0.375, 0.25, 0.375, 0.5, 0.875, 0.5, 0.375, 0.25, 0.375, 0.25, 0.875, 0.5, 0.375, 0.25, 0.375, 0.25, 0.875, 0.5, 0.875, 0.5, 0.875, 0.5, 0.625, 0.5, 0.625, 0.5, 0.875, 0.5, 0.875, 0.5, 0.6562, 0.5, 0.6562, 0.5, 0.875, 0.5, 0.375, 0.5, 0.375, 0.5, 0.375, 0.25, 0.375, 0.5, 0.375, 0.5, 0.375, 0.5, 0.375, 0.25, 0.375, 0.5, 0.375, 0.5])
me_cube_010.materials.append(mat_material)
me_cube_010.materials.append(mat_material_001)
me_cube_010.use_remesh_preserve_volume = False
me_cube_010.use_remesh_preserve_attributes = False
me_cube_010.use_mirror_vertex_groups = False
me_cube_010.update()
me_cube_011 = bpy.data.meshes.new('Cube.011')
me_cube_011.from_pydata([(0.8, -0.6, -2.533e-08), (-0.8, -0.6, -2.533e-08), (-0.8, 1.0, -2.533e-08), (0.8, 1.0, -2.533e-08), (-0.64, 1.0, 0.1), (0.64, 1.0, 0.1), (-1.0, -0.8, -2.533e-08), (-1.0, -0.6401, 0.1), (-1.0, 0.8, -2.533e-08), (-1.0, 0.6399, 0.1), (1.0, 0.8, -2.533e-08), (1.0, -0.8, -2.533e-08), (1.0, 0.6399, 0.1), (1.0, -0.6401, 0.1), (-0.8, 0.8, -2.533e-08), (-0.64, 0.6399, 0.1), (0.64, 0.6399, 0.1), (0.8, 0.8, -2.533e-08)], [], [(5, 3, 2, 4), (7, 9, 8, 6), (7, 6, 11, 13), (13, 11, 10, 12), (15, 4, 2, 14), (17, 3, 5, 16), (2, 3, 17, 14), (17, 0, 1, 14), (16, 4, 15), (13, 12, 16), (15, 9, 7), (8, 9, 15, 14), (16, 12, 10, 17), (10, 11, 6, 8, 14, 1, 0, 17), (16, 5, 4), (7, 13, 16), (15, 7, 16)])
me_cube_011.polygons.foreach_set('material_index', [0, 0, 1, 0, 1, 1, 0, 0, 0, 0, 0, 1, 1, 0, 0, 0, 0])
_uv = me_cube_011.uv_layers.new(name='UVMap')
_uv.uv.foreach_set('vector', [0.375, 0.5, 0.625, 0.5, 0.875, 0.5, 0.375, 0.25, 0.375, 0.5, 0.375, 0.25, 0.875, 0.5, 0.625, 0.5, 0.375, 0.5, 0.625, 0.5, 0.625, 0.5, 0.375, 0.5, 0.375, 0.5, 0.625, 0.5, 0.875, 0.5, 0.375, 0.25, 0.09434, 0.7749, 0.09434, 1.0, 0.0, 1.0, 7.823e-08, 0.875, 0.1887, 0.875, 0.1887, 1.0, 0.09434, 1.0, 0.09434, 0.7749, 0.875, 0.5, 0.625, 0.5, 0.625, 0.5, 0.875, 0.5, 0.625, 0.5, 0.625, 0.5, 0.875, 0.5, 0.875, 0.5, 0.375, 0.5, 0.375, 0.25, 0.375, 0.25, 0.375, 0.5, 0.375, 0.25, 0.375, 0.5, 0.375, 0.25, 0.375, 0.25, 0.375, 0.5, 0.875, 0.5, 0.375, 0.25, 0.375, 0.25, 0.875, 0.5, 0.375, 0.25, 0.375, 0.25, 0.875, 0.5, 0.875, 0.5, 0.875, 0.5, 0.625, 0.5, 0.625, 0.5, 0.875, 0.5, 0.875, 0.5, 0.6562, 0.5, 0.6562, 0.5, 0.875, 0.5, 0.375, 0.5, 0.375, 0.5, 0.375, 0.25, 0.375, 0.5, 0.375, 0.5, 0.375, 0.5, 0.375, 0.25, 0.375, 0.5, 0.375, 0.5])
me_cube_011.materials.append(mat_material)
me_cube_011.materials.append(mat_material_001)
me_cube_011.use_remesh_preserve_volume = False
me_cube_011.use_remesh_preserve_attributes = False
me_cube_011.use_mirror_vertex_groups = False
me_cube_011.update()

# ---- objects
ob_track_000 = bpy.data.objects.new('Track.000', me_cube)
ob_track_005 = bpy.data.objects.new('Track.005', me_cube_001)
ob_track_006 = bpy.data.objects.new('Track.006', me_cube_002)
ob_track_001 = bpy.data.objects.new('Track.001', me_cube_003)
ob_track_002 = bpy.data.objects.new('Track.002', me_cube_004)
ob_track_003 = bpy.data.objects.new('Track.003', me_cube_005)
ob_track_004 = bpy.data.objects.new('Track.004', me_cube_006)
ob_track_007 = bpy.data.objects.new('Track.007', me_cube_007)
ob_track_008 = bpy.data.objects.new('Track.008', me_cube_009)
ob_track_009 = bpy.data.objects.new('Track.009', me_cube_010)
ob_track_010 = bpy.data.objects.new('Track.010', me_cube_011)

# ---- transforms, parenting, visibility, modifiers, constraints
ob_track_000.location = (0.0, 0.0, 0.0)
ob_track_000.lock_rotations_4d = False
ob_track_000.empty_display_type = 'ARROWS'
ob_track_000.lineart.crease_threshold = 0.0
ob_track_005.location = (0.0, 0.0, 0.0)
ob_track_005.lock_rotations_4d = False
ob_track_005.empty_display_type = 'ARROWS'
ob_track_005.lineart.crease_threshold = 0.0
ob_track_006.location = (0.0, 0.0, 0.0)
ob_track_006.lock_rotations_4d = False
ob_track_006.empty_display_type = 'ARROWS'
ob_track_006.lineart.crease_threshold = 0.0
ob_track_001.location = (-7.451e-08, 0.0, 0.0)
ob_track_001.lock_rotations_4d = False
ob_track_001.empty_display_type = 'ARROWS'
ob_track_001.lineart.crease_threshold = 0.0
ob_track_002.location = (1.49e-07, 0.0, 0.0)
ob_track_002.lock_rotations_4d = False
ob_track_002.empty_display_type = 'ARROWS'
ob_track_002.lineart.crease_threshold = 0.0
ob_track_003.location = (4.47e-08, 0.0, 0.0)
ob_track_003.lock_rotations_4d = False
ob_track_003.empty_display_type = 'ARROWS'
ob_track_003.lineart.crease_threshold = 0.0
ob_track_004.location = (0.0, 0.0, 0.0)
ob_track_004.lock_rotations_4d = False
ob_track_004.empty_display_type = 'ARROWS'
ob_track_004.lineart.crease_threshold = 0.0
ob_track_007.location = (0.0, 0.0, 0.0)
ob_track_007.rotation_euler = (0.0, -0.0, 1.571)
ob_track_007.lock_rotations_4d = False
ob_track_007.empty_display_type = 'ARROWS'
ob_track_007.lineart.crease_threshold = 0.0
ob_track_008.location = (0.0, 0.0, 0.0)
ob_track_008.lock_rotations_4d = False
ob_track_008.empty_display_type = 'ARROWS'
ob_track_008.lineart.crease_threshold = 0.0
ob_track_009.location = (0.0, 0.0, 0.0)
ob_track_009.rotation_euler = (0.0, -0.0, -1.571)
ob_track_009.lock_rotations_4d = False
ob_track_009.empty_display_type = 'ARROWS'
ob_track_009.lineart.crease_threshold = 0.0
ob_track_010.location = (0.0, 0.0, 0.0)
ob_track_010.rotation_euler = (0.0, -0.0, -3.142)
ob_track_010.lock_rotations_4d = False
ob_track_010.empty_display_type = 'ARROWS'
ob_track_010.lineart.crease_threshold = 0.0

# ---- collection membership
col_collection.objects.link(ob_track_000)
col_collection.objects.link(ob_track_005)
col_collection.objects.link(ob_track_006)
col_collection.objects.link(ob_track_001)
col_collection.objects.link(ob_track_002)
col_collection.objects.link(ob_track_003)
col_collection.objects.link(ob_track_004)
col_collection.objects.link(ob_track_007)
col_collection.objects.link(ob_track_008)
col_collection.objects.link(ob_track_009)
col_collection.objects.link(ob_track_010)

# ---- scene / render settings (as saved in the file)
scene.frame_start = 1; scene.frame_end = 250; scene.frame_set(1)
scene.render.engine = 'BLENDER_EEVEE_NEXT'
scene.cycles.use_denoising = False
scene.cycles.samples = 128
scene.cycles.sampling_pattern = 'TABULATED_SOBOL'
scene.cycles.use_adaptive_sampling = False
scene.cycles.use_light_tree = False
scene.view_settings.view_transform = 'Filmic'
bpy.context.view_layer.update()

# ---- added for rendering (the .blend has no active camera and no usable light): camera, sun
cam_auto = bpy.data.cameras.new('AutoCamera')
cam_auto.lens = 50.0
cam_auto.sensor_width = 36.0
cam_auto.clip_end = 1000.0
ob_auto_camera = bpy.data.objects.new('AutoCamera', cam_auto)
scene.collection.objects.link(ob_auto_camera)
ob_auto_camera.location = (2.61857, -3.14228, 2.14485)
ob_auto_camera.rotation_euler = (1.09748, -7.21219e-08, 0.694738)
scene.camera = ob_auto_camera
light_auto_sun = bpy.data.lights.new('AutoSun', 'SUN')
light_auto_sun.energy = 3.0
light_auto_sun.angle = 0.0523599
ob_auto_sun = bpy.data.objects.new('AutoSun', light_auto_sun)
scene.collection.objects.link(ob_auto_sun)
ob_auto_sun.rotation_euler = (0.872665, 0.174533, 0.523599)
bpy.context.view_layer.update()
